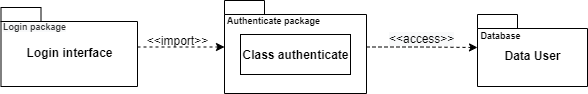

The diagram above was exported from draw.io. Its source (the exported page's mxGraphModel, read from the mxfile embedded in the PNG):
<mxGraphModel dx="994" dy="572" grid="1" gridSize="10" guides="1" tooltips="1" connect="1" arrows="1" fold="1" page="1" pageScale="1" pageWidth="827" pageHeight="1169" math="0" shadow="0">
  <root>
    <mxCell id="0" />
    <mxCell id="1" parent="0" />
    <mxCell id="AXY-MsUwg6KzYA-jg3X3-9" style="edgeStyle=orthogonalEdgeStyle;rounded=0;orthogonalLoop=1;jettySize=auto;html=1;fontSize=10;dashed=1;" parent="1" source="Rsj_LN3X3z7HAIMVJh6N-1" target="AXY-MsUwg6KzYA-jg3X3-5" edge="1">
      <mxGeometry relative="1" as="geometry" />
    </mxCell>
    <mxCell id="Rsj_LN3X3z7HAIMVJh6N-1" value="Login interface" style="shape=folder;fontStyle=1;spacingTop=10;tabWidth=40;tabHeight=14;tabPosition=left;html=1;" parent="1" vertex="1">
      <mxGeometry x="143.5" y="463" width="136.5" height="79" as="geometry" />
    </mxCell>
    <mxCell id="Rsj_LN3X3z7HAIMVJh6N-6" value="Data User" style="shape=folder;fontStyle=1;spacingTop=10;tabWidth=40;tabHeight=14;tabPosition=left;html=1;" parent="1" vertex="1">
      <mxGeometry x="620" y="470" width="110" height="72" as="geometry" />
    </mxCell>
    <mxCell id="Rsj_LN3X3z7HAIMVJh6N-9" value="&amp;lt;&amp;lt;import&amp;gt;&amp;gt;" style="text;html=1;align=center;verticalAlign=middle;resizable=0;points=[];autosize=1;strokeColor=none;fillColor=none;" parent="1" vertex="1">
      <mxGeometry x="280" y="486" width="80" height="20" as="geometry" />
    </mxCell>
    <mxCell id="AXY-MsUwg6KzYA-jg3X3-4" value="&lt;span style=&quot;color: rgb(51 , 51 , 51) ; font-family: &amp;#34;helvetica&amp;#34; ; font-style: normal ; font-weight: 700 ; letter-spacing: normal ; text-align: center ; text-indent: 0px ; text-transform: none ; word-spacing: 0px ; background-color: rgb(248 , 249 , 250) ; display: inline ; float: none&quot;&gt;&lt;font style=&quot;font-size: 9px&quot;&gt;Login package&lt;/font&gt;&lt;/span&gt;" style="text;whiteSpace=wrap;html=1;fontSize=8;" parent="1" vertex="1">
      <mxGeometry x="143.5" y="471" width="66.5" height="20" as="geometry" />
    </mxCell>
    <mxCell id="AXY-MsUwg6KzYA-jg3X3-11" style="edgeStyle=orthogonalEdgeStyle;rounded=0;orthogonalLoop=1;jettySize=auto;html=1;fontSize=10;dashed=1;" parent="1" source="AXY-MsUwg6KzYA-jg3X3-5" edge="1">
      <mxGeometry relative="1" as="geometry">
        <mxPoint x="620" y="503" as="targetPoint" />
      </mxGeometry>
    </mxCell>
    <mxCell id="AXY-MsUwg6KzYA-jg3X3-5" value="" style="shape=folder;fontStyle=1;spacingTop=10;tabWidth=40;tabHeight=14;tabPosition=left;html=1;" parent="1" vertex="1">
      <mxGeometry x="367" y="456" width="142" height="93" as="geometry" />
    </mxCell>
    <mxCell id="AXY-MsUwg6KzYA-jg3X3-6" value="&lt;span style=&quot;font-size: 12px ; font-weight: 700&quot;&gt;Class&amp;nbsp;&lt;/span&gt;&lt;span style=&quot;font-size: 12px&quot;&gt;&lt;b&gt;authenticate&lt;/b&gt;&lt;/span&gt;" style="html=1;fontSize=10;" parent="1" vertex="1">
      <mxGeometry x="383" y="490" width="110" height="40" as="geometry" />
    </mxCell>
    <mxCell id="AXY-MsUwg6KzYA-jg3X3-12" value="&lt;span style=&quot;color: rgb(0 , 0 , 0) ; font-family: &amp;#34;helvetica&amp;#34; ; font-size: 12px ; font-style: normal ; font-weight: 400 ; letter-spacing: normal ; text-align: center ; text-indent: 0px ; text-transform: none ; word-spacing: 0px ; background-color: rgb(248 , 249 , 250) ; display: inline ; float: none&quot;&gt;&amp;lt;&amp;lt;access&amp;gt;&amp;gt;&lt;/span&gt;" style="text;whiteSpace=wrap;html=1;fontSize=10;" parent="1" vertex="1">
      <mxGeometry x="530" y="481" width="90" height="30" as="geometry" />
    </mxCell>
    <mxCell id="mZd0mOZTmvrfUJvFoKmI-1" value="&lt;span style=&quot;font-family: &amp;#34;helvetica&amp;#34; ; font-size: 9px ; font-weight: 700&quot;&gt;Database&lt;/span&gt;" style="text;html=1;align=center;verticalAlign=middle;resizable=0;points=[];autosize=1;strokeColor=none;fillColor=none;" vertex="1" parent="1">
      <mxGeometry x="613" y="480" width="60" height="20" as="geometry" />
    </mxCell>
    <mxCell id="mZd0mOZTmvrfUJvFoKmI-2" value="&lt;b style=&quot;font-family: &amp;#34;helvetica&amp;#34; ; font-size: 10px&quot;&gt;&lt;font style=&quot;font-size: 9px&quot;&gt;Authenticate package&lt;/font&gt;&lt;/b&gt;" style="text;html=1;align=center;verticalAlign=middle;resizable=0;points=[];autosize=1;strokeColor=none;fillColor=none;" vertex="1" parent="1">
      <mxGeometry x="361" y="465" width="110" height="20" as="geometry" />
    </mxCell>
  </root>
</mxGraphModel>